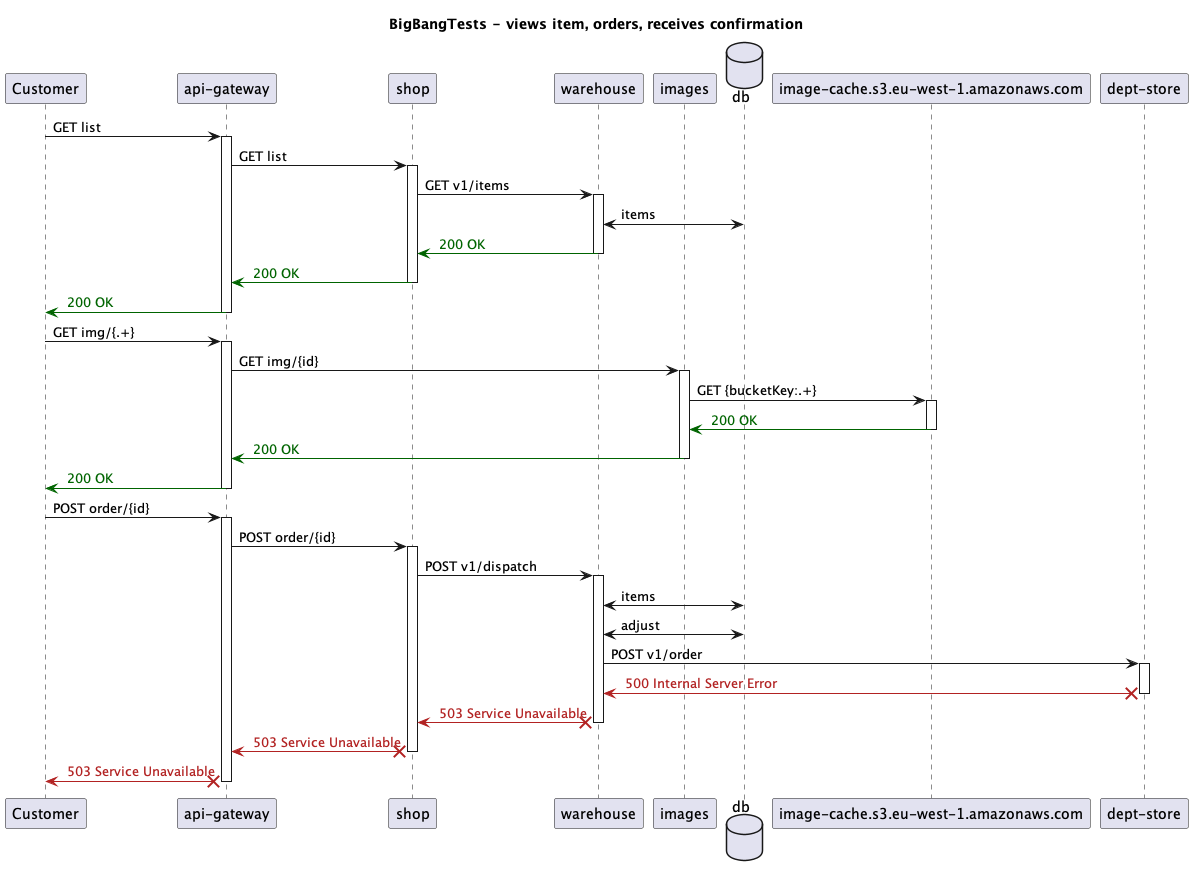

The diagram above was rendered by PlantUML. Its source (embedded in the PNG):
@startuml
title BigBangTests - views item, orders, receives confirmation
participant "Customer"
participant "api-gateway"
participant "shop"
participant "warehouse"
participant "images"
database "db"
participant "image-cache.s3.eu-west-1.amazonaws.com"
participant "dept-store"
"Customer" -> "api-gateway": GET list
activate "api-gateway"
"api-gateway" -> "shop": GET list
activate "shop"
"shop" -> "warehouse": GET v1/items
activate "warehouse"
"warehouse" <-> "db": items
"warehouse" -[#DarkGreen]> "shop": <color:DarkGreen> 200 OK
deactivate "warehouse"
"shop" -[#DarkGreen]> "api-gateway": <color:DarkGreen> 200 OK
deactivate "shop"
"api-gateway" -[#DarkGreen]> "Customer": <color:DarkGreen> 200 OK
deactivate "api-gateway"
"Customer" -> "api-gateway": GET img/{.+}
activate "api-gateway"
"api-gateway" -> "images": GET img/{id}
activate "images"
"images" -> "image-cache.s3.eu-west-1.amazonaws.com": GET {bucketKey:.+}
activate "image-cache.s3.eu-west-1.amazonaws.com"

"image-cache.s3.eu-west-1.amazonaws.com" -[#DarkGreen]> "images": <color:DarkGreen> 200 OK
deactivate "image-cache.s3.eu-west-1.amazonaws.com"
"images" -[#DarkGreen]> "api-gateway": <color:DarkGreen> 200 OK
deactivate "images"
"api-gateway" -[#DarkGreen]> "Customer": <color:DarkGreen> 200 OK
deactivate "api-gateway"
"Customer" -> "api-gateway": POST order/{id}
activate "api-gateway"
"api-gateway" -> "shop": POST order/{id}
activate "shop"
"shop" -> "warehouse": POST v1/dispatch
activate "warehouse"
"warehouse" <-> "db": items
"warehouse" <-> "db": adjust
"warehouse" -> "dept-store": POST v1/order
activate "dept-store"

"dept-store" X-[#FireBrick]> "warehouse": <color:FireBrick> 500 Internal Server Error
deactivate "dept-store"
"warehouse" X-[#FireBrick]> "shop": <color:FireBrick> 503 Service Unavailable
deactivate "warehouse"
"shop" X-[#FireBrick]> "api-gateway": <color:FireBrick> 503 Service Unavailable
deactivate "shop"
"api-gateway" X-[#FireBrick]> "Customer": <color:FireBrick> 503 Service Unavailable
deactivate "api-gateway"
@enduml